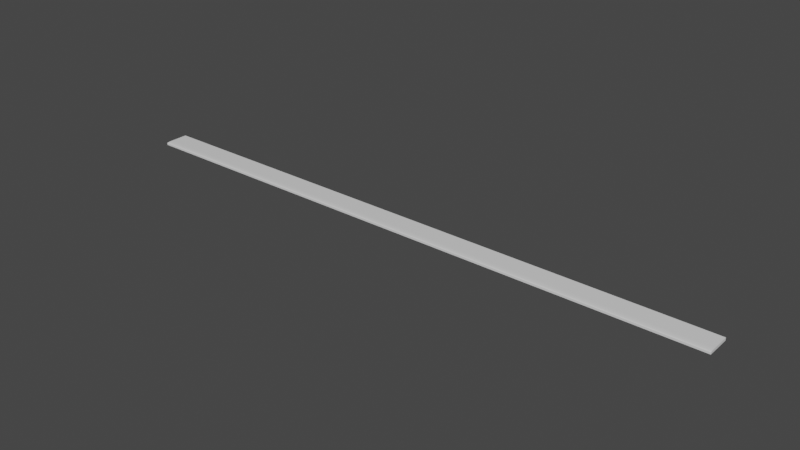 # Source: Pavement.blend  (saved by Blender 2.93.20; exported with 4.5.12 LTS)
import bpy
from mathutils import Matrix  # noqa: F401  (used for matrix-valued properties, if any)

bpy.ops.wm.read_factory_settings(use_empty=True)
scene = bpy.context.scene
scene.name = 'Scene'

# ---- collections
col_collection = bpy.data.collections.new('Collection'); scene.collection.children.link(col_collection)

# ---- materials (node trees are filled in below, after node groups)
mat_material = bpy.data.materials.new('Material')
mat_material.alpha_threshold = 0.0
mat_material.line_color = (0.0, 0.0, 0.0, 1.0)

# ---- material node trees
mat_material.use_nodes = True; mat_material.node_tree.nodes.clear()
_N = mat_material.node_tree.nodes; _L = mat_material.node_tree.links
n0 = _N.new('ShaderNodeOutputMaterial'); n0.name = 'Material Output'; n0.location = (300, 300)
n1 = _N.new('ShaderNodeBsdfPrincipled'); n1.name = 'Principled BSDF'; n1.location = (10, 300)
n1.distribution = 'GGX'
n1.subsurface_method = 'BURLEY'
n1.inputs[2].default_value = 0.4
n1.inputs[3].default_value = 1.45
n1.inputs[27].default_value = (0.0, 0.0, 0.0, 1.0)
n1.inputs[28].default_value = 1.0
_L.new(n1.outputs[0], n0.inputs[0])
n0.is_active_output = True

# ---- world
world_world = bpy.data.worlds.new('World'); scene.world = world_world
world_world.use_nodes = True; world_world.node_tree.nodes.clear()
_N = world_world.node_tree.nodes; _L = world_world.node_tree.links
n0 = _N.new('ShaderNodeOutputWorld'); n0.name = 'World Output'; n0.location = (300, 300)
n1 = _N.new('ShaderNodeBackground'); n1.name = 'Background'; n1.location = (10, 300)
n1.inputs[0].default_value = (0.05088, 0.05088, 0.05088, 1.0)
_L.new(n1.outputs[0], n0.inputs[0])
n0.is_active_output = True
world_world.color = (0.05088, 0.05088, 0.05088)
world_world.use_sun_shadow = False
world_world.sun_shadow_jitter_overblur = 0.0

# ---- meshes
me_cube = bpy.data.meshes.new('Cube')
me_cube.from_pydata([(1.0, 1.0, 1.0), (1.0, 1.0, -1.0), (1.0, -1.0, 1.0), (-1.0, 1.0, 1.0), (-1.0, 1.0, -1.0), (-1.0, -1.0, 1.0), (1.0, -1.0, -0.4953), (1.0, -0.4953, -1.0), (1.0, -0.9753, -0.6512), (1.0, -0.9036, -0.7919), (1.0, -0.7919, -0.9036), (1.0, -0.6512, -0.9753), (-1.0, -0.4953, -1.0), (-1.0, -1.0, -0.4953), (-1.0, -0.6512, -0.9753), (-1.0, -0.7919, -0.9036), (-1.0, -0.9036, -0.7919), (-1.0, -0.9753, -0.6512)], [], [(0, 3, 5, 2), (4, 1, 7, 12), (12, 14, 15, 16, 17, 13, 5, 3, 4), (6, 2, 5, 13), (4, 3, 0, 1), (12, 7, 11, 14), (14, 11, 10, 15), (15, 10, 9, 16), (16, 9, 8, 17), (17, 8, 6, 13), (1, 0, 2, 6, 8, 9, 10, 11, 7)])
_uv = me_cube.uv_layers.new(name='UVMap')
_uv.uv.foreach_set('vector', [0.625, 0.5, 0.875, 0.5, 0.875, 0.75, 0.625, 0.75, 0.125, 0.5, 0.375, 0.5, 0.375, 0.6869, 0.125, 0.6869, 0.375, 0.06309, 0.3781, 0.0436, 0.387, 0.02601, 0.401, 0.01205, 0.4186, 0.003088, 0.4381, 0.0, 0.625, 0.0, 0.625, 0.25, 0.375, 0.25, 0.4381, 0.75, 0.625, 0.75, 0.625, 1.0, 0.4381, 1.0, 0.375, 0.25, 0.625, 0.25, 0.625, 0.5, 0.375, 0.5, 0.125, 0.6869, 0.375, 0.6869, 0.375, 0.7064, 0.125, 0.7064, 0.125, 0.7064, 0.375, 0.7064, 0.375, 0.724, 0.125, 0.724, 0.125, 0.724, 0.375, 0.724, 0.375, 0.75, 0.125, 0.75, 0.401, 1.0, 0.401, 0.75, 0.4186, 0.75, 0.4186, 1.0, 0.4186, 1.0, 0.4186, 0.75, 0.4381, 0.75, 0.4381, 1.0, 0.375, 0.5, 0.625, 0.5, 0.625, 0.75, 0.4381, 0.75, 0.4186, 0.7469, 0.401, 0.738, 0.387, 0.724, 0.3781, 0.7064, 0.375, 0.6869])
me_cube.materials.append(mat_material)
me_cube.use_remesh_preserve_volume = False
me_cube.use_remesh_preserve_attributes = False
me_cube.use_mirror_vertex_groups = False
me_cube.update()

# ---- objects
ob_cube = bpy.data.objects.new('Cube', me_cube)

# ---- transforms, parenting, visibility, modifiers, constraints
ob_cube.location = (0.0, 0.0, 0.0)
ob_cube.scale = (25.04, 1.0, -0.1121)
ob_cube.lock_rotations_4d = False
ob_cube.empty_display_type = 'ARROWS'
ob_cube.lineart.crease_threshold = 0.0

# ---- collection membership
col_collection.objects.link(ob_cube)

# ---- scene / render settings (as saved in the file)
scene.frame_start = 1; scene.frame_end = 250; scene.frame_set(1)
scene.render.engine = 'CYCLES'
scene.cycles.use_denoising = False
scene.cycles.samples = 128
scene.cycles.sampling_pattern = 'TABULATED_SOBOL'
scene.cycles.use_adaptive_sampling = False
scene.cycles.use_light_tree = False
scene.view_settings.view_transform = 'Filmic'
bpy.context.view_layer.update()

# ---- added for rendering (the .blend has no active camera and no usable light): camera, sun
cam_auto = bpy.data.cameras.new('AutoCamera')
cam_auto.lens = 50.0
cam_auto.sensor_width = 36.0
cam_auto.clip_end = 1000.0
ob_auto_camera = bpy.data.objects.new('AutoCamera', cam_auto)
scene.collection.objects.link(ob_auto_camera)
ob_auto_camera.location = (46.3741, -55.6489, 37.0993)
ob_auto_camera.rotation_euler = (1.09748, -7.21219e-08, 0.694738)
scene.camera = ob_auto_camera
light_auto_sun = bpy.data.lights.new('AutoSun', 'SUN')
light_auto_sun.energy = 3.0
light_auto_sun.angle = 0.0523599
ob_auto_sun = bpy.data.objects.new('AutoSun', light_auto_sun)
scene.collection.objects.link(ob_auto_sun)
ob_auto_sun.rotation_euler = (0.872665, 0.174533, 0.523599)
bpy.context.view_layer.update()
